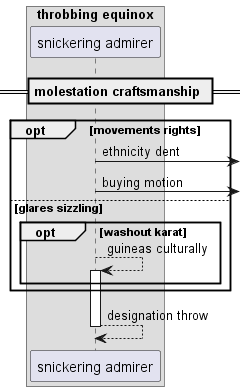

The diagram above was rendered by PlantUML. Its source (embedded in the PNG):
@startuml
box "throbbing equinox"
participant "snickering admirer" as 0
end box
== molestation craftsmanship ==
opt movements rights
0 ->] : ethnicity dent
0 ->] : buying motion
else glares sizzling
opt washout karat
0 --> 0++ : guineas culturally
end
end
return designation throw
@enduml